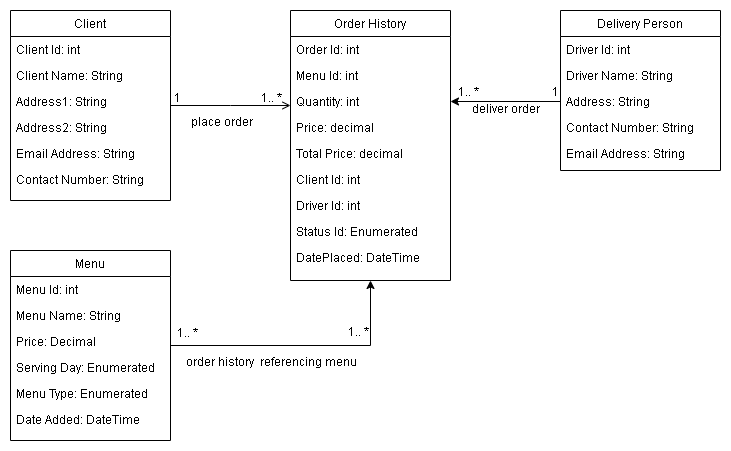

The diagram above was exported from draw.io. Its source (the exported page's mxGraphModel, read from the mxfile embedded in the PNG):
<mxGraphModel dx="868" dy="482" grid="1" gridSize="10" guides="1" tooltips="1" connect="1" arrows="1" fold="1" page="1" pageScale="1" pageWidth="827" pageHeight="1169" math="0" shadow="0">
  <root>
    <mxCell id="WIyWlLk6GJQsqaUBKTNV-0" />
    <mxCell id="WIyWlLk6GJQsqaUBKTNV-1" parent="WIyWlLk6GJQsqaUBKTNV-0" />
    <mxCell id="zkfFHV4jXpPFQw0GAbJ--26" value="" style="endArrow=open;shadow=0;strokeWidth=1;rounded=0;endFill=1;edgeStyle=elbowEdgeStyle;elbow=vertical;" parent="WIyWlLk6GJQsqaUBKTNV-1" source="zkfFHV4jXpPFQw0GAbJ--0" target="zkfFHV4jXpPFQw0GAbJ--17" edge="1">
      <mxGeometry x="0.5" y="41" relative="1" as="geometry">
        <mxPoint x="380" y="192" as="sourcePoint" />
        <mxPoint x="540" y="192" as="targetPoint" />
        <mxPoint x="-40" y="32" as="offset" />
      </mxGeometry>
    </mxCell>
    <mxCell id="zkfFHV4jXpPFQw0GAbJ--27" value="1" style="resizable=0;align=left;verticalAlign=bottom;labelBackgroundColor=none;fontSize=12;" parent="zkfFHV4jXpPFQw0GAbJ--26" connectable="0" vertex="1">
      <mxGeometry x="-1" relative="1" as="geometry">
        <mxPoint x="2" y="1" as="offset" />
      </mxGeometry>
    </mxCell>
    <mxCell id="zkfFHV4jXpPFQw0GAbJ--28" value="1.. *" style="resizable=0;align=right;verticalAlign=bottom;labelBackgroundColor=none;fontSize=12;" parent="zkfFHV4jXpPFQw0GAbJ--26" connectable="0" vertex="1">
      <mxGeometry x="1" relative="1" as="geometry">
        <mxPoint x="-7" y="1" as="offset" />
      </mxGeometry>
    </mxCell>
    <mxCell id="zkfFHV4jXpPFQw0GAbJ--29" value="place order" style="text;html=1;resizable=0;points=[];;align=center;verticalAlign=middle;labelBackgroundColor=none;rounded=0;shadow=0;strokeWidth=1;fontSize=12;" parent="zkfFHV4jXpPFQw0GAbJ--26" vertex="1" connectable="0">
      <mxGeometry x="0.5" y="49" relative="1" as="geometry">
        <mxPoint x="-40" y="64" as="offset" />
      </mxGeometry>
    </mxCell>
    <mxCell id="zkfFHV4jXpPFQw0GAbJ--0" value="Client" style="swimlane;fontStyle=0;align=center;verticalAlign=top;childLayout=stackLayout;horizontal=1;startSize=26;horizontalStack=0;resizeParent=1;resizeLast=0;collapsible=1;marginBottom=0;rounded=0;shadow=0;strokeWidth=1;" parent="WIyWlLk6GJQsqaUBKTNV-1" vertex="1">
      <mxGeometry x="40" y="120" width="160" height="190" as="geometry">
        <mxRectangle x="230" y="140" width="160" height="26" as="alternateBounds" />
      </mxGeometry>
    </mxCell>
    <mxCell id="zkfFHV4jXpPFQw0GAbJ--1" value="Client Id: int" style="text;align=left;verticalAlign=top;spacingLeft=4;spacingRight=4;overflow=hidden;rotatable=0;points=[[0,0.5],[1,0.5]];portConstraint=eastwest;" parent="zkfFHV4jXpPFQw0GAbJ--0" vertex="1">
      <mxGeometry y="26" width="160" height="26" as="geometry" />
    </mxCell>
    <mxCell id="zkfFHV4jXpPFQw0GAbJ--2" value="Client Name: String" style="text;align=left;verticalAlign=top;spacingLeft=4;spacingRight=4;overflow=hidden;rotatable=0;points=[[0,0.5],[1,0.5]];portConstraint=eastwest;rounded=0;shadow=0;html=0;" parent="zkfFHV4jXpPFQw0GAbJ--0" vertex="1">
      <mxGeometry y="52" width="160" height="26" as="geometry" />
    </mxCell>
    <mxCell id="zkfFHV4jXpPFQw0GAbJ--3" value="Address1: String" style="text;align=left;verticalAlign=top;spacingLeft=4;spacingRight=4;overflow=hidden;rotatable=0;points=[[0,0.5],[1,0.5]];portConstraint=eastwest;rounded=0;shadow=0;html=0;" parent="zkfFHV4jXpPFQw0GAbJ--0" vertex="1">
      <mxGeometry y="78" width="160" height="26" as="geometry" />
    </mxCell>
    <mxCell id="KC3o2-shnI8UEef0kkKq-0" value="Address2: String" style="text;align=left;verticalAlign=top;spacingLeft=4;spacingRight=4;overflow=hidden;rotatable=0;points=[[0,0.5],[1,0.5]];portConstraint=eastwest;rounded=0;shadow=0;html=0;" parent="zkfFHV4jXpPFQw0GAbJ--0" vertex="1">
      <mxGeometry y="104" width="160" height="26" as="geometry" />
    </mxCell>
    <mxCell id="KC3o2-shnI8UEef0kkKq-1" value="Email Address: String" style="text;align=left;verticalAlign=top;spacingLeft=4;spacingRight=4;overflow=hidden;rotatable=0;points=[[0,0.5],[1,0.5]];portConstraint=eastwest;rounded=0;shadow=0;html=0;" parent="zkfFHV4jXpPFQw0GAbJ--0" vertex="1">
      <mxGeometry y="130" width="160" height="26" as="geometry" />
    </mxCell>
    <mxCell id="KC3o2-shnI8UEef0kkKq-2" value="Contact Number: String" style="text;align=left;verticalAlign=top;spacingLeft=4;spacingRight=4;overflow=hidden;rotatable=0;points=[[0,0.5],[1,0.5]];portConstraint=eastwest;rounded=0;shadow=0;html=0;" parent="zkfFHV4jXpPFQw0GAbJ--0" vertex="1">
      <mxGeometry y="156" width="160" height="26" as="geometry" />
    </mxCell>
    <mxCell id="zkfFHV4jXpPFQw0GAbJ--17" value="Order History" style="swimlane;fontStyle=0;align=center;verticalAlign=top;childLayout=stackLayout;horizontal=1;startSize=26;horizontalStack=0;resizeParent=1;resizeLast=0;collapsible=1;marginBottom=0;rounded=0;shadow=0;strokeWidth=1;" parent="WIyWlLk6GJQsqaUBKTNV-1" vertex="1">
      <mxGeometry x="320" y="120" width="160" height="270" as="geometry">
        <mxRectangle x="550" y="140" width="160" height="26" as="alternateBounds" />
      </mxGeometry>
    </mxCell>
    <mxCell id="zkfFHV4jXpPFQw0GAbJ--18" value="Order Id: int" style="text;align=left;verticalAlign=top;spacingLeft=4;spacingRight=4;overflow=hidden;rotatable=0;points=[[0,0.5],[1,0.5]];portConstraint=eastwest;" parent="zkfFHV4jXpPFQw0GAbJ--17" vertex="1">
      <mxGeometry y="26" width="160" height="26" as="geometry" />
    </mxCell>
    <mxCell id="zkfFHV4jXpPFQw0GAbJ--19" value="Menu Id: int" style="text;align=left;verticalAlign=top;spacingLeft=4;spacingRight=4;overflow=hidden;rotatable=0;points=[[0,0.5],[1,0.5]];portConstraint=eastwest;rounded=0;shadow=0;html=0;" parent="zkfFHV4jXpPFQw0GAbJ--17" vertex="1">
      <mxGeometry y="52" width="160" height="26" as="geometry" />
    </mxCell>
    <mxCell id="zkfFHV4jXpPFQw0GAbJ--20" value="Quantity: int" style="text;align=left;verticalAlign=top;spacingLeft=4;spacingRight=4;overflow=hidden;rotatable=0;points=[[0,0.5],[1,0.5]];portConstraint=eastwest;rounded=0;shadow=0;html=0;" parent="zkfFHV4jXpPFQw0GAbJ--17" vertex="1">
      <mxGeometry y="78" width="160" height="26" as="geometry" />
    </mxCell>
    <mxCell id="zkfFHV4jXpPFQw0GAbJ--21" value="Price: decimal" style="text;align=left;verticalAlign=top;spacingLeft=4;spacingRight=4;overflow=hidden;rotatable=0;points=[[0,0.5],[1,0.5]];portConstraint=eastwest;rounded=0;shadow=0;html=0;" parent="zkfFHV4jXpPFQw0GAbJ--17" vertex="1">
      <mxGeometry y="104" width="160" height="26" as="geometry" />
    </mxCell>
    <mxCell id="zkfFHV4jXpPFQw0GAbJ--22" value="Total Price: decimal" style="text;align=left;verticalAlign=top;spacingLeft=4;spacingRight=4;overflow=hidden;rotatable=0;points=[[0,0.5],[1,0.5]];portConstraint=eastwest;rounded=0;shadow=0;html=0;" parent="zkfFHV4jXpPFQw0GAbJ--17" vertex="1">
      <mxGeometry y="130" width="160" height="26" as="geometry" />
    </mxCell>
    <mxCell id="KC3o2-shnI8UEef0kkKq-3" value="Client Id: int" style="text;align=left;verticalAlign=top;spacingLeft=4;spacingRight=4;overflow=hidden;rotatable=0;points=[[0,0.5],[1,0.5]];portConstraint=eastwest;rounded=0;shadow=0;html=0;" parent="zkfFHV4jXpPFQw0GAbJ--17" vertex="1">
      <mxGeometry y="156" width="160" height="26" as="geometry" />
    </mxCell>
    <mxCell id="KC3o2-shnI8UEef0kkKq-4" value="Driver Id: int" style="text;align=left;verticalAlign=top;spacingLeft=4;spacingRight=4;overflow=hidden;rotatable=0;points=[[0,0.5],[1,0.5]];portConstraint=eastwest;rounded=0;shadow=0;html=0;" parent="zkfFHV4jXpPFQw0GAbJ--17" vertex="1">
      <mxGeometry y="182" width="160" height="26" as="geometry" />
    </mxCell>
    <mxCell id="KC3o2-shnI8UEef0kkKq-5" value="Status Id: Enumerated" style="text;align=left;verticalAlign=top;spacingLeft=4;spacingRight=4;overflow=hidden;rotatable=0;points=[[0,0.5],[1,0.5]];portConstraint=eastwest;rounded=0;shadow=0;html=0;" parent="zkfFHV4jXpPFQw0GAbJ--17" vertex="1">
      <mxGeometry y="208" width="160" height="26" as="geometry" />
    </mxCell>
    <mxCell id="KC3o2-shnI8UEef0kkKq-6" value="DatePlaced: DateTime" style="text;align=left;verticalAlign=top;spacingLeft=4;spacingRight=4;overflow=hidden;rotatable=0;points=[[0,0.5],[1,0.5]];portConstraint=eastwest;rounded=0;shadow=0;html=0;" parent="zkfFHV4jXpPFQw0GAbJ--17" vertex="1">
      <mxGeometry y="234" width="160" height="26" as="geometry" />
    </mxCell>
    <mxCell id="KC3o2-shnI8UEef0kkKq-7" value="Delivery Person" style="swimlane;fontStyle=0;align=center;verticalAlign=top;childLayout=stackLayout;horizontal=1;startSize=26;horizontalStack=0;resizeParent=1;resizeLast=0;collapsible=1;marginBottom=0;rounded=0;shadow=0;strokeWidth=1;" parent="WIyWlLk6GJQsqaUBKTNV-1" vertex="1">
      <mxGeometry x="590" y="120" width="160" height="160" as="geometry">
        <mxRectangle x="230" y="140" width="160" height="26" as="alternateBounds" />
      </mxGeometry>
    </mxCell>
    <mxCell id="KC3o2-shnI8UEef0kkKq-8" value="Driver Id: int" style="text;align=left;verticalAlign=top;spacingLeft=4;spacingRight=4;overflow=hidden;rotatable=0;points=[[0,0.5],[1,0.5]];portConstraint=eastwest;" parent="KC3o2-shnI8UEef0kkKq-7" vertex="1">
      <mxGeometry y="26" width="160" height="26" as="geometry" />
    </mxCell>
    <mxCell id="KC3o2-shnI8UEef0kkKq-9" value="Driver Name: String" style="text;align=left;verticalAlign=top;spacingLeft=4;spacingRight=4;overflow=hidden;rotatable=0;points=[[0,0.5],[1,0.5]];portConstraint=eastwest;rounded=0;shadow=0;html=0;" parent="KC3o2-shnI8UEef0kkKq-7" vertex="1">
      <mxGeometry y="52" width="160" height="26" as="geometry" />
    </mxCell>
    <mxCell id="KC3o2-shnI8UEef0kkKq-10" value="Address: String" style="text;align=left;verticalAlign=top;spacingLeft=4;spacingRight=4;overflow=hidden;rotatable=0;points=[[0,0.5],[1,0.5]];portConstraint=eastwest;rounded=0;shadow=0;html=0;" parent="KC3o2-shnI8UEef0kkKq-7" vertex="1">
      <mxGeometry y="78" width="160" height="26" as="geometry" />
    </mxCell>
    <mxCell id="KC3o2-shnI8UEef0kkKq-11" value="Contact Number: String" style="text;align=left;verticalAlign=top;spacingLeft=4;spacingRight=4;overflow=hidden;rotatable=0;points=[[0,0.5],[1,0.5]];portConstraint=eastwest;rounded=0;shadow=0;html=0;" parent="KC3o2-shnI8UEef0kkKq-7" vertex="1">
      <mxGeometry y="104" width="160" height="26" as="geometry" />
    </mxCell>
    <mxCell id="KC3o2-shnI8UEef0kkKq-12" value="Email Address: String" style="text;align=left;verticalAlign=top;spacingLeft=4;spacingRight=4;overflow=hidden;rotatable=0;points=[[0,0.5],[1,0.5]];portConstraint=eastwest;rounded=0;shadow=0;html=0;" parent="KC3o2-shnI8UEef0kkKq-7" vertex="1">
      <mxGeometry y="130" width="160" height="26" as="geometry" />
    </mxCell>
    <mxCell id="KC3o2-shnI8UEef0kkKq-14" style="edgeStyle=orthogonalEdgeStyle;rounded=0;orthogonalLoop=1;jettySize=auto;html=1;exitX=0;exitY=0.5;exitDx=0;exitDy=0;entryX=1;entryY=0.5;entryDx=0;entryDy=0;" parent="WIyWlLk6GJQsqaUBKTNV-1" source="KC3o2-shnI8UEef0kkKq-10" target="zkfFHV4jXpPFQw0GAbJ--20" edge="1">
      <mxGeometry relative="1" as="geometry">
        <mxPoint x="510" y="180" as="targetPoint" />
        <Array as="points" />
      </mxGeometry>
    </mxCell>
    <mxCell id="KC3o2-shnI8UEef0kkKq-15" value="1" style="resizable=0;align=left;verticalAlign=bottom;labelBackgroundColor=none;fontSize=12;" parent="WIyWlLk6GJQsqaUBKTNV-1" connectable="0" vertex="1">
      <mxGeometry x="580" y="210" as="geometry" />
    </mxCell>
    <mxCell id="KC3o2-shnI8UEef0kkKq-16" value="deliver order" style="text;html=1;resizable=0;points=[];;align=center;verticalAlign=middle;labelBackgroundColor=none;rounded=0;shadow=0;strokeWidth=1;fontSize=12;" parent="WIyWlLk6GJQsqaUBKTNV-1" vertex="1" connectable="0">
      <mxGeometry x="250" y="230" as="geometry">
        <mxPoint x="284" y="-13" as="offset" />
      </mxGeometry>
    </mxCell>
    <mxCell id="KC3o2-shnI8UEef0kkKq-17" value="1.. *" style="resizable=0;align=right;verticalAlign=bottom;labelBackgroundColor=none;fontSize=12;" parent="WIyWlLk6GJQsqaUBKTNV-1" connectable="0" vertex="1">
      <mxGeometry x="510" y="210" as="geometry" />
    </mxCell>
    <mxCell id="KC3o2-shnI8UEef0kkKq-25" style="edgeStyle=orthogonalEdgeStyle;rounded=0;orthogonalLoop=1;jettySize=auto;html=1;entryX=0.5;entryY=1;entryDx=0;entryDy=0;" parent="WIyWlLk6GJQsqaUBKTNV-1" source="KC3o2-shnI8UEef0kkKq-18" target="zkfFHV4jXpPFQw0GAbJ--17" edge="1">
      <mxGeometry relative="1" as="geometry" />
    </mxCell>
    <mxCell id="KC3o2-shnI8UEef0kkKq-18" value="Menu" style="swimlane;fontStyle=0;align=center;verticalAlign=top;childLayout=stackLayout;horizontal=1;startSize=26;horizontalStack=0;resizeParent=1;resizeLast=0;collapsible=1;marginBottom=0;rounded=0;shadow=0;strokeWidth=1;" parent="WIyWlLk6GJQsqaUBKTNV-1" vertex="1">
      <mxGeometry x="40" y="360" width="160" height="190" as="geometry">
        <mxRectangle x="230" y="140" width="160" height="26" as="alternateBounds" />
      </mxGeometry>
    </mxCell>
    <mxCell id="KC3o2-shnI8UEef0kkKq-19" value="Menu Id: int" style="text;align=left;verticalAlign=top;spacingLeft=4;spacingRight=4;overflow=hidden;rotatable=0;points=[[0,0.5],[1,0.5]];portConstraint=eastwest;" parent="KC3o2-shnI8UEef0kkKq-18" vertex="1">
      <mxGeometry y="26" width="160" height="26" as="geometry" />
    </mxCell>
    <mxCell id="KC3o2-shnI8UEef0kkKq-20" value="Menu Name: String" style="text;align=left;verticalAlign=top;spacingLeft=4;spacingRight=4;overflow=hidden;rotatable=0;points=[[0,0.5],[1,0.5]];portConstraint=eastwest;rounded=0;shadow=0;html=0;" parent="KC3o2-shnI8UEef0kkKq-18" vertex="1">
      <mxGeometry y="52" width="160" height="26" as="geometry" />
    </mxCell>
    <mxCell id="KC3o2-shnI8UEef0kkKq-21" value="Price: Decimal" style="text;align=left;verticalAlign=top;spacingLeft=4;spacingRight=4;overflow=hidden;rotatable=0;points=[[0,0.5],[1,0.5]];portConstraint=eastwest;rounded=0;shadow=0;html=0;" parent="KC3o2-shnI8UEef0kkKq-18" vertex="1">
      <mxGeometry y="78" width="160" height="26" as="geometry" />
    </mxCell>
    <mxCell id="KC3o2-shnI8UEef0kkKq-22" value="Serving Day: Enumerated" style="text;align=left;verticalAlign=top;spacingLeft=4;spacingRight=4;overflow=hidden;rotatable=0;points=[[0,0.5],[1,0.5]];portConstraint=eastwest;rounded=0;shadow=0;html=0;" parent="KC3o2-shnI8UEef0kkKq-18" vertex="1">
      <mxGeometry y="104" width="160" height="26" as="geometry" />
    </mxCell>
    <mxCell id="KC3o2-shnI8UEef0kkKq-23" value="Menu Type: Enumerated" style="text;align=left;verticalAlign=top;spacingLeft=4;spacingRight=4;overflow=hidden;rotatable=0;points=[[0,0.5],[1,0.5]];portConstraint=eastwest;rounded=0;shadow=0;html=0;" parent="KC3o2-shnI8UEef0kkKq-18" vertex="1">
      <mxGeometry y="130" width="160" height="26" as="geometry" />
    </mxCell>
    <mxCell id="KC3o2-shnI8UEef0kkKq-24" value="Date Added: DateTime" style="text;align=left;verticalAlign=top;spacingLeft=4;spacingRight=4;overflow=hidden;rotatable=0;points=[[0,0.5],[1,0.5]];portConstraint=eastwest;rounded=0;shadow=0;html=0;" parent="KC3o2-shnI8UEef0kkKq-18" vertex="1">
      <mxGeometry y="156" width="160" height="26" as="geometry" />
    </mxCell>
    <mxCell id="KC3o2-shnI8UEef0kkKq-26" value="1.. *" style="resizable=0;align=left;verticalAlign=bottom;labelBackgroundColor=none;fontSize=12;" parent="WIyWlLk6GJQsqaUBKTNV-1" connectable="0" vertex="1">
      <mxGeometry x="212" y="233" as="geometry">
        <mxPoint x="-7" y="218" as="offset" />
      </mxGeometry>
    </mxCell>
    <mxCell id="KC3o2-shnI8UEef0kkKq-27" value="1.. *" style="resizable=0;align=right;verticalAlign=bottom;labelBackgroundColor=none;fontSize=12;" parent="WIyWlLk6GJQsqaUBKTNV-1" connectable="0" vertex="1">
      <mxGeometry x="400" y="450" as="geometry" />
    </mxCell>
    <mxCell id="KC3o2-shnI8UEef0kkKq-28" value="order history&amp;nbsp; referencing menu" style="text;html=1;resizable=0;points=[];;align=center;verticalAlign=middle;labelBackgroundColor=none;rounded=0;shadow=0;strokeWidth=1;fontSize=12;" parent="WIyWlLk6GJQsqaUBKTNV-1" vertex="1" connectable="0">
      <mxGeometry x="260" y="470" as="geometry">
        <mxPoint x="40" as="offset" />
      </mxGeometry>
    </mxCell>
  </root>
</mxGraphModel>